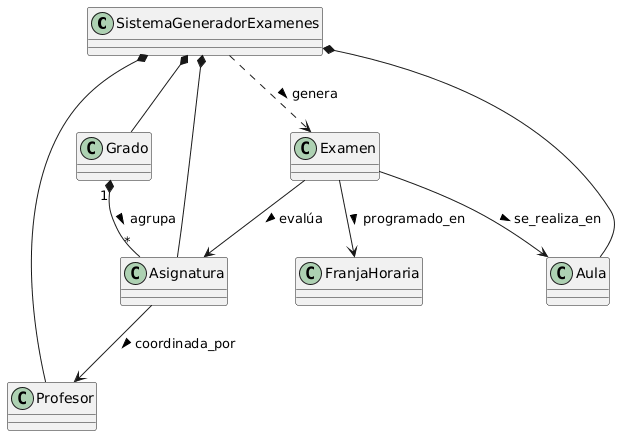

The diagram above was rendered by PlantUML. Its source (embedded in the PNG):
@startuml
' --- NIVEL 1: GESTIÓN ---
class SistemaGeneradorExamenes

' --- NIVEL 2: DATOS Y RECURSOS ---
class Grado
class Asignatura
class Profesor
class Aula

' --- NIVEL 3: RESULTADO ---
class Examen
class FranjaHoraria


' --- RELACIONES ---

' 1. Gestión de Catálogos (Sin etiqueta, la composición ya lo dice todo)
SistemaGeneradorExamenes *-- Grado
SistemaGeneradorExamenes *-- Asignatura
SistemaGeneradorExamenes *-- Profesor
SistemaGeneradorExamenes *-- Aula

' 2. Estructura Académica
Grado "1" *-- "*" Asignatura : agrupa >

' 3. Asignación Docente
Asignatura --> Profesor : coordinada_por >

' 4. Definición del Examen
Examen --> Asignatura : evalúa >
Examen --> Aula : se_realiza_en >
Examen --> FranjaHoraria : programado_en >

' 5. Generación
SistemaGeneradorExamenes ..> Examen : genera >
@enduml